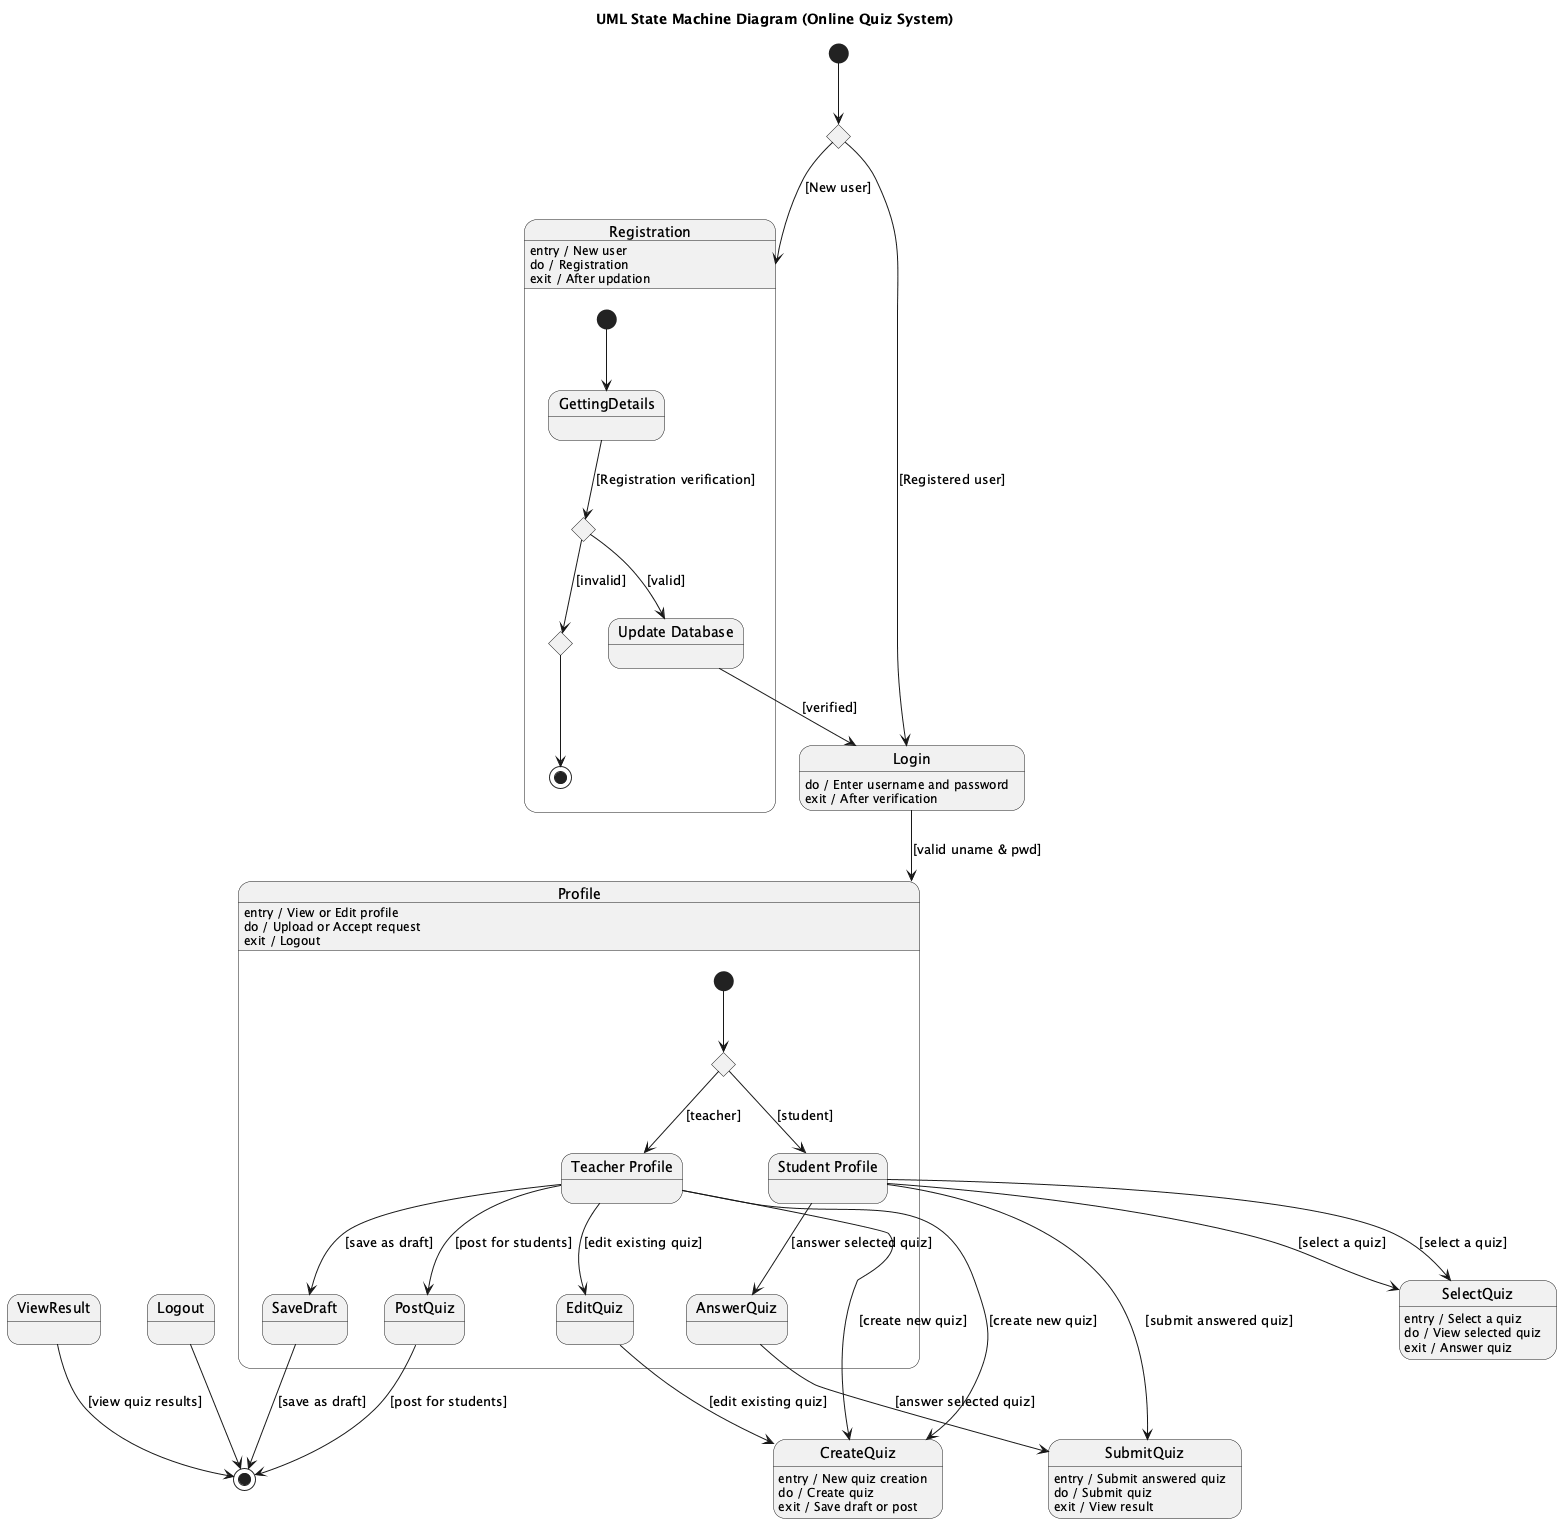

The diagram above was rendered by PlantUML. Its source (embedded in the PNG):
@startuml
title UML State Machine Diagram (Online Quiz System)

[*] --> UserType

state UserType <<choice>>
UserType --> Registration : [New user]
UserType --> Login : [Registered user]

state "Registration" as Registration {
    [*] --> GettingDetails

    state GettingDetails
    state ChoiceReg <<choice>>
    state "Update Database" as UpdateDB
    state EndInvalid <<choice>>

    GettingDetails --> ChoiceReg : [Registration verification]
    ChoiceReg --> UpdateDB : [valid]
    ChoiceReg --> EndInvalid : [invalid]

    EndInvalid --> [*]
}

Registration : entry / New user
Registration : do / Registration
Registration : exit / After updation

UpdateDB --> Login : [verified]

state Login
Login : do / Enter username and password
Login : exit / After verification

Login --> Profile : [valid uname & pwd]

state "Profile" as Profile {
    [*] --> ChoiceProfile

    state ChoiceProfile <<choice>>
    state "Teacher Profile" as TeacherProfile
    state "Student Profile" as StudentProfile

    ChoiceProfile --> TeacherProfile : [teacher]
    ChoiceProfile --> StudentProfile : [student]

    TeacherProfile --> CreateQuiz : [create new quiz]
    TeacherProfile --> EditQuiz : [edit existing quiz]
    TeacherProfile --> SaveDraft : [save as draft]
    TeacherProfile --> PostQuiz : [post for students]

    StudentProfile --> SelectQuiz : [select a quiz]
    StudentProfile --> AnswerQuiz : [answer selected quiz]
    StudentProfile --> SubmitQuiz : [submit answered quiz]
}

Profile : entry / View or Edit profile
Profile : do / Upload or Accept request
Profile : exit / Logout

TeacherProfile --> CreateQuiz : [create new quiz]
CreateQuiz : entry / New quiz creation
CreateQuiz : do / Create quiz
CreateQuiz : exit / Save draft or post

EditQuiz --> CreateQuiz : [edit existing quiz]

SaveDraft --> [*] : [save as draft]
PostQuiz --> [*] : [post for students]

StudentProfile --> SelectQuiz : [select a quiz]
SelectQuiz : entry / Select a quiz
SelectQuiz : do / View selected quiz
SelectQuiz : exit / Answer quiz

AnswerQuiz --> SubmitQuiz : [answer selected quiz]
SubmitQuiz : entry / Submit answered quiz
SubmitQuiz : do / Submit quiz
SubmitQuiz : exit / View result

ViewResult --> [*] : [view quiz results]

Logout --> [*]

@enduml